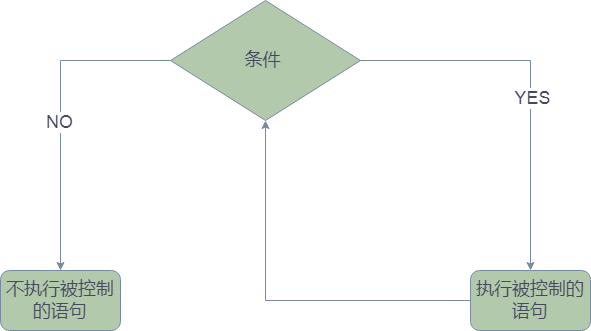

The diagram above was exported from draw.io. Its source (the exported page's mxGraphModel, read from the mxfile embedded in the PNG):
<mxGraphModel dx="1102" dy="695" grid="1" gridSize="10" guides="1" tooltips="1" connect="1" arrows="1" fold="1" page="1" pageScale="1" pageWidth="827" pageHeight="1169" math="0" shadow="0">
  <root>
    <mxCell id="0" />
    <mxCell id="1" parent="0" />
    <mxCell id="J7fHjF221TkacOXU95yx-2" style="edgeStyle=orthogonalEdgeStyle;rounded=0;orthogonalLoop=1;jettySize=auto;html=1;fontSize=18;strokeColor=#788AA3;fontColor=#46495D;" edge="1" parent="1" source="J7fHjF221TkacOXU95yx-1" target="J7fHjF221TkacOXU95yx-6">
      <mxGeometry relative="1" as="geometry">
        <mxPoint x="190" y="450" as="targetPoint" />
      </mxGeometry>
    </mxCell>
    <mxCell id="J7fHjF221TkacOXU95yx-9" value="YES" style="edgeLabel;html=1;align=center;verticalAlign=middle;resizable=0;points=[];fontSize=18;fontColor=#46495D;" vertex="1" connectable="0" parent="J7fHjF221TkacOXU95yx-2">
      <mxGeometry x="0.0903" y="1" relative="1" as="geometry">
        <mxPoint as="offset" />
      </mxGeometry>
    </mxCell>
    <mxCell id="J7fHjF221TkacOXU95yx-3" style="edgeStyle=orthogonalEdgeStyle;rounded=0;orthogonalLoop=1;jettySize=auto;html=1;entryX=0.5;entryY=0;entryDx=0;entryDy=0;fontSize=18;strokeColor=#788AA3;fontColor=#46495D;" edge="1" parent="1" source="J7fHjF221TkacOXU95yx-1" target="J7fHjF221TkacOXU95yx-7">
      <mxGeometry relative="1" as="geometry">
        <mxPoint x="590" y="480" as="targetPoint" />
      </mxGeometry>
    </mxCell>
    <mxCell id="J7fHjF221TkacOXU95yx-10" value="NO" style="edgeLabel;html=1;align=center;verticalAlign=middle;resizable=0;points=[];fontSize=18;fontColor=#46495D;" vertex="1" connectable="0" parent="J7fHjF221TkacOXU95yx-3">
      <mxGeometry x="0.0681" y="-2" relative="1" as="geometry">
        <mxPoint as="offset" />
      </mxGeometry>
    </mxCell>
    <mxCell id="J7fHjF221TkacOXU95yx-1" value="条件&amp;nbsp;" style="rhombus;whiteSpace=wrap;html=1;fontSize=18;fillColor=#B2C9AB;strokeColor=#788AA3;fontColor=#46495D;" vertex="1" parent="1">
      <mxGeometry x="300" y="70" width="190" height="120" as="geometry" />
    </mxCell>
    <mxCell id="J7fHjF221TkacOXU95yx-8" style="edgeStyle=orthogonalEdgeStyle;rounded=0;orthogonalLoop=1;jettySize=auto;html=1;entryX=0.5;entryY=1;entryDx=0;entryDy=0;fontSize=18;strokeColor=#788AA3;fontColor=#46495D;" edge="1" parent="1" source="J7fHjF221TkacOXU95yx-6" target="J7fHjF221TkacOXU95yx-1">
      <mxGeometry relative="1" as="geometry" />
    </mxCell>
    <mxCell id="J7fHjF221TkacOXU95yx-6" value="执行被控制的语句" style="rounded=1;whiteSpace=wrap;html=1;fontSize=18;fillColor=#B2C9AB;strokeColor=#788AA3;fontColor=#46495D;" vertex="1" parent="1">
      <mxGeometry x="600" y="340" width="120" height="60" as="geometry" />
    </mxCell>
    <mxCell id="J7fHjF221TkacOXU95yx-7" value="不执行被控制的语句" style="rounded=1;whiteSpace=wrap;html=1;fontSize=18;fillColor=#B2C9AB;strokeColor=#788AA3;fontColor=#46495D;" vertex="1" parent="1">
      <mxGeometry x="130" y="340" width="120" height="60" as="geometry" />
    </mxCell>
  </root>
</mxGraphModel>